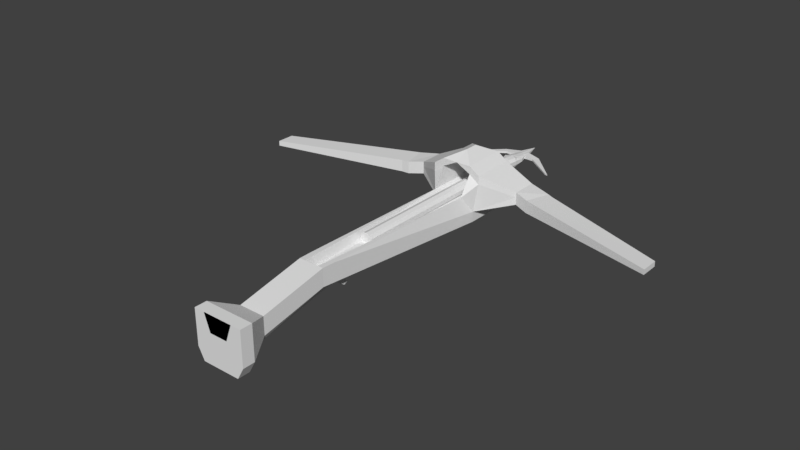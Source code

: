 # Source: GrappleCrossBow.blend  (saved by Blender 2.78.0; exported with 4.5.12 LTS)
import bpy
from mathutils import Matrix  # noqa: F401  (used for matrix-valued properties, if any)

bpy.ops.wm.read_factory_settings(use_empty=True)
scene = bpy.context.scene
scene.name = 'Scene'

# ---- collections
col_collection_1 = bpy.data.collections.new('Collection 1'); scene.collection.children.link(col_collection_1)

# ---- world
world_world = bpy.data.worlds.new('World'); scene.world = world_world
world_world.color = (0.05088, 0.05088, 0.05088)
world_world.use_sun_shadow = False
world_world.sun_shadow_jitter_overblur = 0.0
world_world.cycles.sampling_method = 'MANUAL'

# ---- meshes
me_cylinder = bpy.data.meshes.new('Cylinder')
me_cylinder.from_pydata([(0.0, 1.0, -0.585), (0.0, 1.0, 0.8019), (0.5878, 0.809, -0.585), (0.5878, 0.809, 0.8019), (0.9511, 0.309, -0.585), (0.9511, 0.309, 0.8019), (0.9511, -0.309, -0.585), (0.9511, -0.309, 0.8019), (0.5878, -0.809, -0.585), (0.5878, -0.809, 0.8019), (-8.742e-08, -1.0, -0.585), (-8.742e-08, -1.0, 0.8019), (-0.5878, -0.809, -0.585), (-0.5878, -0.809, 0.8019), (-0.9511, -0.309, -0.585), (-0.9511, -0.309, 0.8019), (-0.9511, 0.309, -0.585), (-0.9511, 0.309, 0.8019), (-0.5878, 0.809, -0.585), (-0.5878, 0.809, 0.8019), (0.9089, 0.8323, 0.8563), (0.006265, 0.8694, 0.8563), (1.105, 0.316, 0.8563), (1.105, -0.3222, 0.8563), (0.9089, -0.8384, 0.8563), (0.006265, -0.943, 0.8563), (-0.8964, -0.7458, 0.8563), (-1.093, -0.3222, 0.8563), (-1.093, 0.316, 0.8563), (-0.8964, 0.8323, 0.8563), (0.006266, 0.0008003, 1.157), (-0.7285, -0.5415, 0.9233), (-1.183, -0.2063, 0.9233), (1.195, -0.2063, 0.9233), (0.7411, -0.5415, 0.9233), (0.006265, 0.6711, 0.9233), (0.7411, 0.5431, 0.9233), (-1.183, 0.2079, 0.9233), (0.006265, -0.6695, 0.9233), (1.195, 0.2079, 0.9233), (-0.7285, 0.5431, 0.9233), (-1.112, -0.3279, 0.8817), (0.6299, -0.8535, 0.8817), (0.9252, 0.6284, 0.8817), (-1.112, 0.3218, 0.8817), (0.006265, -0.9616, 0.8817), (1.125, 0.3218, 0.8817), (-0.9127, 0.6284, 0.8817), (-0.6174, -0.7609, 0.8817), (1.125, -0.3279, 0.8817), (0.006265, 0.8881, 0.8817), (-0.4165, -0.3112, 0.9979), (0.6903, -0.203, 1.034), (0.006265, 0.3865, 0.9979), (-0.6778, -0.203, 1.034), (0.429, -0.3112, 0.9979), (0.429, 0.3128, 0.9979), (-0.6778, 0.2417, 1.034), (0.006265, -0.3849, 0.9979), (0.6903, 0.2417, 1.034), (-0.4165, 0.3128, 0.9979), (-0.8396, -0.2312, 0.974), (0.529, -0.385, 0.974), (0.529, 0.3866, 0.974), (-0.8396, 0.2699, 0.974), (0.006265, -0.4761, 0.974), (0.8521, 0.2699, 0.974), (-0.5165, 0.3866, 0.974), (-0.5165, -0.385, 0.974), (0.8521, -0.2312, 0.974), (0.006265, 0.4777, 0.974), (-2.973, -0.1184, 1.006), (-2.973, 0.12, 1.006), (-2.426, -0.1466, 0.9666), (-2.426, 0.1482, 0.9666), (-7.262, -0.08659, 0.8258), (-7.262, 0.08819, 0.8258), (-6.697, -0.1073, 0.8328), (-6.697, 0.1089, 0.8328), (2.419, -0.1466, 0.9657), (3.029, -0.1184, 1.002), (3.029, 0.12, 1.003), (2.419, 0.1482, 0.9669), (6.672, -0.1211, 0.8379), (7.319, -0.09778, 0.8306), (7.319, 0.09938, 0.8306), (6.672, 0.1227, 0.8379)], [], [(0, 1, 3, 2), (2, 3, 5, 4), (4, 5, 7, 6), (6, 7, 9, 8), (8, 9, 11, 10), (10, 11, 13, 12), (12, 13, 15, 14), (14, 15, 17, 16), (19, 17, 28, 29), (16, 17, 19, 18), (18, 19, 1, 0), (0, 2, 4, 6, 8, 10, 12, 14, 16, 18), (54, 51, 30), (17, 15, 27, 28), (15, 13, 26, 27), (13, 11, 25, 26), (11, 9, 24, 25), (9, 7, 23, 24), (3, 1, 21, 20), (7, 5, 22, 23), (5, 3, 20, 22), (1, 19, 29, 21), (55, 52, 30), (56, 53, 30), (57, 54, 30), (58, 55, 30), (59, 56, 30), (60, 57, 30), (51, 58, 30), (52, 59, 30), (53, 60, 30), (50, 47, 40, 35), (49, 46, 39, 33), (48, 45, 38, 31), (47, 44, 37, 40), (46, 43, 36, 39), (45, 42, 34, 38), (44, 41, 32, 37), (43, 50, 35, 36), (42, 49, 33, 34), (41, 48, 31, 32), (27, 26, 48, 41), (24, 23, 49, 42), (20, 21, 50, 43), (28, 27, 41, 44), (25, 24, 42, 45), (22, 20, 43, 46), (29, 28, 44, 47), (26, 25, 45, 48), (23, 22, 46, 49), (21, 29, 47, 50), (70, 67, 60, 53), (66, 59, 81, 82), (68, 65, 58, 51), (67, 64, 57, 60), (66, 63, 56, 59), (65, 62, 55, 58), (57, 64, 74, 72), (63, 70, 53, 56), (62, 69, 52, 55), (61, 68, 51, 54), (32, 31, 68, 61), (34, 33, 69, 62), (36, 35, 70, 63), (37, 32, 61, 64), (38, 34, 62, 65), (39, 36, 63, 66), (40, 37, 64, 67), (31, 38, 65, 68), (33, 39, 66, 69), (35, 40, 67, 70), (74, 73, 77, 78), (64, 61, 73, 74), (61, 54, 71, 73), (54, 57, 72, 71), (78, 77, 75, 76), (73, 71, 75, 77), (72, 74, 78, 76), (71, 72, 76, 75), (82, 81, 85, 86), (52, 69, 79, 80), (59, 52, 80, 81), (69, 66, 82, 79), (83, 86, 85, 84), (80, 79, 83, 84), (79, 82, 86, 83), (81, 80, 84, 85)])
me_cylinder.use_remesh_preserve_volume = False
me_cylinder.use_remesh_preserve_attributes = False
me_cylinder.use_mirror_vertex_groups = False
me_cylinder.update()
me_cube_001 = bpy.data.meshes.new('Cube.001')
me_cube_001.from_pydata([(-0.1227, -0.7674, 0.001227), (-0.1227, -0.7674, 0.1727), (-0.1914, 1.574, -0.1332), (-0.2443, 1.574, 0.1332), (0.1263, -0.7674, 0.001227), (0.1263, -0.7674, 0.1727), (0.1957, 1.574, -0.1332), (0.1957, 1.574, 0.1332), (0.1168, 1.64, -0.1332), (-0.1125, 1.64, -0.1332), (-0.1125, 1.64, 0.1332), (0.1168, 1.64, 0.1332), (-0.04042, -0.4865, -0.05768), (0.04122, -0.4865, -0.05768), (0.07559, -0.7674, 0.1727), (-0.07196, -0.7674, 0.1727), (-0.05243, 1.64, 0.05643), (0.05669, 1.64, 0.05643), (0.04469, -0.7674, 0.08903), (-0.0439, -0.7674, 0.08903), (-0.1914, 1.537, -0.1332), (-0.1914, 1.106, -0.1332), (-0.1914, 1.106, -0.03572), (-0.1914, 1.537, -0.03572), (0.1957, 1.106, -0.1332), (0.1957, 1.537, -0.1332), (0.1957, 1.537, -0.03218), (0.1957, 1.106, -0.03218), (0.1446, 1.537, 0.1332), (0.1446, 0.9852, 0.1332), (-0.1447, 1.537, 0.1332), (-0.1447, 0.9852, 0.1332), (-0.1447, 1.537, -0.1332), (-0.1447, 1.106, -0.1546), (0.1446, 1.537, -0.1332), (0.1446, 1.106, -0.1546), (0.06877, 1.537, 0.06951), (0.06877, 1.106, 0.06951), (-0.06891, 1.537, 0.06951), (-0.06891, 1.106, 0.06951), (-0.2443, 1.106, 0.2497), (-0.2443, 1.537, 0.2497), (0.2441, 1.537, 0.2497), (0.2441, 1.106, 0.2497), (0.1446, 1.537, 0.3208), (0.1446, 1.106, 0.3208), (-0.1447, 1.537, 0.3208), (-0.1447, 1.106, 0.3208), (-0.2443, 1.106, 0.3273), (-0.2443, 1.537, 0.3273), (0.2441, 1.537, 0.3273), (0.2441, 1.106, 0.3273), (0.1446, 1.537, 0.3984), (0.1446, 1.106, 0.3984), (-0.1447, 1.537, 0.3984), (-0.1447, 1.106, 0.3984), (-7.347e-05, 1.385, 0.4729), (-7.346e-05, 1.537, 0.3953), (-7.347e-05, 1.106, 0.3953), (-7.347e-05, 1.257, 0.4729), (-0.5227, 1.293, 0.06925), (-0.5227, 1.537, 0.06925), (0.524, 1.537, 0.06925), (0.524, 1.293, 0.06925), (-0.5227, 1.293, 0.1416), (-0.5227, 1.537, 0.1416), (0.524, 1.537, 0.1416), (0.524, 1.293, 0.1416), (-0.5227, 1.293, 0.1897), (-0.5227, 1.537, 0.1897), (0.524, 1.537, 0.1897), (0.524, 1.293, 0.1897), (-0.6699, 1.25, 0.0438), (-0.721, 1.489, 0.0438), (0.7383, 1.486, 0.0438), (0.6567, 1.256, 0.0438), (-0.6699, 1.25, 0.1161), (-0.721, 1.489, 0.1161), (0.7383, 1.486, 0.1161), (0.6567, 1.256, 0.1161), (-0.6699, 1.25, 0.1643), (-0.721, 1.489, 0.1643), (0.7383, 1.486, 0.1643), (0.6567, 1.256, 0.1643), (-2.019, 0.8772, 0.08208), (-2.019, 1.052, 0.08208), (2.021, 1.052, 0.08208), (2.021, 0.8772, 0.08208), (-2.019, 0.8772, 0.1113), (-2.019, 1.052, 0.1113), (2.021, 1.052, 0.1113), (2.021, 0.8772, 0.1113), (-2.019, 0.8772, 0.1308), (-2.019, 1.052, 0.1308), (2.021, 1.052, 0.1308), (2.021, 0.8772, 0.1308), (0.05042, 1.9, -0.04753), (-0.05057, 1.9, -0.04753), (-0.0241, 1.9, 9.876e-05), (0.02396, 1.9, 9.876e-05), (-0.7414, 1.242, 0.04587), (-0.7895, 1.467, 0.04587), (-0.7895, 1.467, 0.1158), (-0.7895, 1.467, 0.1625), (-0.7414, 1.242, 0.1625), (-0.7414, 1.242, 0.1158), (0.7847, 1.464, 0.1159), (0.7847, 1.464, 0.163), (0.7847, 1.464, 0.04527), (0.7065, 1.243, 0.1159), (0.7065, 1.243, 0.163), (0.7065, 1.243, 0.04527), (-0.1227, -1.414, -0.1286), (-0.1227, -1.414, 0.04283), (0.1263, -1.414, -0.1286), (0.1263, -1.414, 0.04283), (-0.09269, -1.414, -0.1875), (0.09349, -1.414, -0.1875), (0.07559, -1.414, 0.04283), (-0.07196, -1.414, 0.04283), (0.04469, -1.414, -0.04082), (-0.0439, -1.414, -0.04082), (-0.2409, -1.634, -0.1995), (-0.2409, -1.634, 0.1354), (0.2456, -1.634, -0.1995), (0.2456, -1.634, 0.1354), (-0.1822, -1.634, -0.3145), (0.1814, -1.634, -0.3145), (0.1464, -1.634, 0.1354), (-0.1417, -1.634, 0.1354), (0.0861, -1.634, -0.02801), (-0.08693, -1.634, -0.02801), (-0.2409, -1.751, -0.1995), (-0.2409, -1.751, 0.1354), (0.2456, -1.751, -0.1995), (0.2456, -1.751, 0.1354), (-0.1822, -1.751, -0.3145), (0.1814, -1.751, -0.3145), (0.1464, -1.751, 0.1354), (-0.1417, -1.751, 0.1354), (0.0861, -1.751, -0.02801), (-0.08693, -1.751, -0.02801), (-0.1276, -0.6347, -0.0083), (0.1313, -0.6347, 0.1699), (0.08048, -0.6347, 0.1699), (-0.07711, -0.6347, 0.1699), (-0.02879, -0.4377, -0.06455), (0.02952, -0.4377, -0.06455), (0.0464, -0.6347, 0.08295), (-0.04567, -0.6347, 0.08295), (-0.1276, -0.6347, 0.1699), (0.1313, -0.6347, -0.0083), (-0.03151, -0.4711, -0.122), (0.03228, -0.4711, -0.122), (-0.03277, -0.4295, -0.1036), (0.03352, -0.4295, -0.1036), (-0.03151, -0.4621, -0.1425), (0.03228, -0.4621, -0.1425), (-0.03277, -0.4204, -0.124), (0.03352, -0.4204, -0.124), (-0.03151, -0.4277, -0.1626), (0.03228, -0.4277, -0.1626), (-0.03277, -0.3861, -0.1442), (0.03352, -0.3861, -0.1442)], [], [(23, 2, 20), (11, 6, 8), (143, 4, 151), (4, 117, 13), (151, 13, 147), (145, 1, 15), (144, 5, 143), (145, 19, 149), (142, 12, 0), (13, 155, 147), (0, 116, 112), (4, 115, 114), (2, 10, 9), (16, 99, 98), (148, 19, 18), (120, 19, 18), (11, 36, 28), (29, 148, 144), (28, 37, 29), (16, 36, 17), (38, 37, 36), (9, 34, 32), (34, 33, 32), (2, 32, 20), (32, 21, 20), (10, 38, 16), (30, 39, 38), (7, 28, 26), (31, 40, 22), (10, 23, 30), (28, 42, 26), (6, 34, 8), (34, 24, 35), (7, 25, 6), (26, 24, 25), (142, 22, 21), (22, 20, 21), (46, 49, 54), (22, 64, 60), (30, 47, 31), (29, 43, 45), (28, 45, 44), (22, 61, 23), (42, 70, 66), (30, 41, 46), (52, 51, 50), (49, 55, 54), (44, 50, 42), (52, 45, 44), (51, 70, 50), (47, 48, 40), (45, 51, 53), (55, 46, 47), (57, 52, 44), (58, 53, 59), (59, 52, 56), (58, 46, 57), (45, 57, 44), (55, 56, 54), (58, 55, 47), (54, 57, 46), (62, 78, 74), (61, 77, 65), (60, 73, 61), (66, 82, 78), (26, 63, 27), (43, 71, 51), (23, 65, 41), (41, 69, 49), (26, 66, 62), (49, 68, 48), (40, 68, 64), (27, 67, 43), (106, 86, 108), (102, 85, 89), (100, 85, 101), (106, 94, 90), (67, 83, 71), (62, 75, 63), (69, 80, 68), (60, 76, 72), (65, 81, 69), (71, 82, 70), (63, 79, 67), (64, 80, 76), (90, 95, 91), (86, 91, 87), (84, 89, 85), (88, 93, 89), (109, 95, 110), (108, 87, 111), (103, 92, 104), (105, 84, 100), (102, 93, 103), (110, 94, 107), (109, 87, 91), (105, 92, 88), (8, 17, 11), (10, 16, 9), (96, 98, 99), (17, 96, 99), (9, 96, 8), (16, 97, 9), (76, 104, 105), (77, 103, 81), (76, 100, 72), (81, 104, 80), (73, 100, 101), (77, 101, 102), (79, 111, 109), (82, 110, 107), (74, 111, 75), (79, 110, 83), (78, 107, 106), (78, 108, 74), (115, 128, 125), (117, 124, 127), (118, 130, 120), (116, 127, 126), (118, 18, 14), (13, 116, 12), (1, 119, 15), (14, 115, 5), (0, 113, 1), (19, 119, 15), (15, 118, 14), (18, 15, 14), (127, 136, 126), (125, 134, 124), (131, 139, 129), (126, 132, 122), (113, 129, 119), (121, 130, 131), (113, 122, 123), (116, 122, 112), (119, 131, 129), (115, 124, 114), (118, 129, 128), (139, 132, 136), (134, 138, 137), (137, 139, 136), (139, 140, 138), (128, 140, 130), (124, 137, 127), (128, 135, 125), (123, 139, 129), (130, 141, 131), (122, 133, 123), (128, 139, 138), (0, 150, 142), (144, 18, 14), (37, 149, 148), (35, 146, 33), (21, 146, 142), (31, 149, 39), (29, 143, 27), (31, 150, 145), (24, 147, 35), (27, 151, 24), (154, 156, 152), (12, 153, 13), (147, 154, 146), (12, 154, 152), (159, 161, 163), (153, 159, 155), (152, 157, 153), (155, 158, 154), (163, 160, 162), (156, 161, 157), (159, 162, 158), (158, 160, 156), (23, 3, 2), (11, 7, 6), (143, 5, 4), (4, 114, 117), (151, 4, 13), (145, 150, 1), (144, 14, 5), (145, 15, 19), (142, 146, 12), (13, 153, 155), (0, 12, 116), (4, 5, 115), (2, 3, 10), (16, 17, 99), (148, 149, 19), (120, 121, 19), (11, 17, 36), (29, 37, 148), (28, 36, 37), (16, 38, 36), (38, 39, 37), (9, 8, 34), (34, 35, 33), (2, 9, 32), (32, 33, 21), (10, 30, 38), (30, 31, 39), (7, 11, 28), (31, 47, 40), (10, 3, 23), (28, 44, 42), (6, 25, 34), (34, 25, 24), (7, 26, 25), (26, 27, 24), (142, 150, 22), (22, 23, 20), (46, 41, 49), (22, 40, 64), (30, 46, 47), (29, 27, 43), (28, 29, 45), (22, 60, 61), (42, 50, 70), (30, 23, 41), (52, 53, 51), (49, 48, 55), (44, 52, 50), (52, 53, 45), (51, 71, 70), (47, 55, 48), (45, 43, 51), (55, 54, 46), (57, 56, 52), (58, 45, 53), (59, 53, 52), (58, 47, 46), (45, 58, 57), (55, 59, 56), (58, 59, 55), (54, 56, 57), (62, 66, 78), (61, 73, 77), (60, 72, 73), (66, 70, 82), (26, 62, 63), (43, 67, 71), (23, 61, 65), (41, 65, 69), (26, 42, 66), (49, 69, 68), (40, 48, 68), (27, 63, 67), (106, 90, 86), (102, 101, 85), (100, 84, 85), (106, 107, 94), (67, 79, 83), (62, 74, 75), (69, 81, 80), (60, 64, 76), (65, 77, 81), (71, 83, 82), (63, 75, 79), (64, 68, 80), (90, 94, 95), (86, 90, 91), (84, 88, 89), (88, 92, 93), (109, 91, 95), (108, 86, 87), (103, 93, 92), (105, 88, 84), (102, 89, 93), (110, 95, 94), (109, 111, 87), (105, 104, 92), (96, 97, 98), (17, 8, 96), (9, 97, 96), (16, 98, 97), (76, 80, 104), (77, 102, 103), (76, 105, 100), (81, 103, 104), (73, 72, 100), (77, 73, 101), (79, 75, 111), (82, 83, 110), (74, 108, 111), (79, 109, 110), (78, 82, 107), (78, 106, 108), (115, 118, 128), (117, 114, 124), (118, 128, 130), (116, 117, 127), (118, 120, 18), (13, 117, 116), (1, 113, 119), (14, 118, 115), (0, 112, 113), (19, 121, 119), (15, 119, 118), (18, 19, 15), (127, 137, 136), (125, 135, 134), (131, 141, 139), (126, 136, 132), (113, 123, 129), (121, 120, 130), (113, 112, 122), (116, 126, 122), (119, 121, 131), (115, 125, 124), (118, 119, 129), (139, 133, 132), (134, 135, 138), (137, 138, 139), (139, 141, 140), (128, 138, 140), (124, 134, 137), (128, 138, 135), (123, 133, 139), (130, 140, 141), (122, 132, 133), (128, 129, 139), (0, 1, 150), (144, 148, 18), (37, 39, 149), (35, 147, 146), (21, 33, 146), (31, 145, 149), (29, 144, 143), (31, 22, 150), (24, 151, 147), (27, 143, 151), (154, 158, 156), (12, 152, 153), (147, 155, 154), (12, 146, 154), (159, 157, 161), (153, 157, 159), (152, 156, 157), (155, 159, 158), (163, 161, 160), (156, 160, 161), (159, 163, 162), (158, 162, 160)])
me_cube_001.use_remesh_preserve_volume = False
me_cube_001.use_remesh_preserve_attributes = False
me_cube_001.use_mirror_vertex_groups = False
me_cube_001.update()

# ---- objects
ob_cylinder = bpy.data.objects.new('Cylinder', me_cylinder)
ob_cube = bpy.data.objects.new('Cube', me_cube_001)

# ---- transforms, parenting, visibility, modifiers, constraints
ob_cylinder.location = (-0.0003836, 0.3226, 0.5344)
ob_cylinder.rotation_euler = (-1.571, -0.0, 0.0)
ob_cylinder.scale = (-0.02741, -0.02741, 0.6368)
ob_cylinder.lineart.crease_threshold = 0.0
ob_cube.location = (0.0, 0.0, 0.4829)
ob_cube.scale = (0.4436, 0.4436, 0.4436)
ob_cube.lineart.crease_threshold = 0.0

# ---- collection membership
col_collection_1.objects.link(ob_cylinder)
col_collection_1.objects.link(ob_cube)

# ---- scene / render settings (as saved in the file)
scene.frame_start = 1; scene.frame_end = 250; scene.frame_set(1)
scene.render.engine = 'BLENDER_EEVEE_NEXT'
scene.render.resolution_percentage = 50
scene.render.dither_intensity = 0.0
scene.cycles.use_denoising = False
scene.cycles.samples = 128
scene.cycles.sampling_pattern = 'TABULATED_SOBOL'
scene.cycles.light_sampling_threshold = 0.0
scene.cycles.use_adaptive_sampling = False
scene.cycles.use_light_tree = False
scene.cycles.blur_glossy = 0.0
scene.cycles.sample_clamp_indirect = 0.0
scene.view_settings.view_transform = 'Standard'
bpy.context.view_layer.update()

# ---- added for rendering (the .blend has no active camera and no usable light): camera, sun
cam_auto = bpy.data.cameras.new('AutoCamera')
cam_auto.lens = 50.0
cam_auto.sensor_width = 36.0
cam_auto.clip_end = 1000.0
ob_auto_camera = bpy.data.objects.new('AutoCamera', cam_auto)
scene.collection.objects.link(ob_auto_camera)
ob_auto_camera.location = (2.39578, -2.73324, 2.43445)
ob_auto_camera.rotation_euler = (1.09748, -7.21219e-08, 0.694738)
scene.camera = ob_auto_camera
light_auto_sun = bpy.data.lights.new('AutoSun', 'SUN')
light_auto_sun.energy = 3.0
light_auto_sun.angle = 0.0523599
ob_auto_sun = bpy.data.objects.new('AutoSun', light_auto_sun)
scene.collection.objects.link(ob_auto_sun)
ob_auto_sun.rotation_euler = (0.872665, 0.174533, 0.523599)
bpy.context.view_layer.update()
